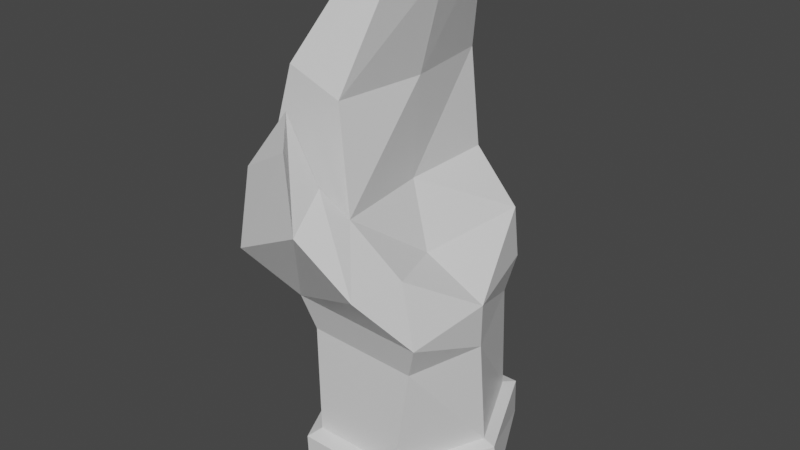 # Source: bomb_glove.blend  (saved by Blender 2.93.21; exported with 4.5.12 LTS)
import bpy
from mathutils import Matrix  # noqa: F401  (used for matrix-valued properties, if any)

bpy.ops.wm.read_factory_settings(use_empty=True)
scene = bpy.context.scene
scene.name = 'Scene'

# ---- collections
col_collection = bpy.data.collections.new('Collection'); scene.collection.children.link(col_collection)

# ---- materials (node trees are filled in below, after node groups)
mat_material = bpy.data.materials.new('Material')
mat_material.alpha_threshold = 0.0
mat_material.use_transparent_shadow = False
mat_material.line_color = (0.0, 0.0, 0.0, 1.0)

# ---- material node trees
mat_material.use_nodes = True; mat_material.node_tree.nodes.clear()
_N = mat_material.node_tree.nodes; _L = mat_material.node_tree.links
n0 = _N.new('ShaderNodeOutputMaterial'); n0.name = 'Material Output'; n0.location = (300, 300)
n1 = _N.new('ShaderNodeBsdfPrincipled'); n1.name = 'Principled BSDF'; n1.location = (10, 300)
n1.distribution = 'GGX'
n1.subsurface_method = 'BURLEY'
n1.inputs[2].default_value = 0.4
n1.inputs[3].default_value = 1.45
n1.inputs[27].default_value = (0.0, 0.0, 0.0, 1.0)
n1.inputs[28].default_value = 1.0
_L.new(n1.outputs[0], n0.inputs[0])
n0.is_active_output = True

# ---- world
world_world = bpy.data.worlds.new('World'); scene.world = world_world
world_world.use_nodes = True; world_world.node_tree.nodes.clear()
_N = world_world.node_tree.nodes; _L = world_world.node_tree.links
n0 = _N.new('ShaderNodeOutputWorld'); n0.name = 'World Output'; n0.location = (300, 300)
n1 = _N.new('ShaderNodeBackground'); n1.name = 'Background'; n1.location = (10, 300)
n1.inputs[0].default_value = (0.05088, 0.05088, 0.05088, 1.0)
_L.new(n1.outputs[0], n0.inputs[0])
n0.is_active_output = True
world_world.color = (0.05088, 0.05088, 0.05088)
world_world.use_sun_shadow = False
world_world.sun_shadow_jitter_overblur = 0.0

# ---- meshes
me_cube = bpy.data.meshes.new('Cube')
me_cube.from_pydata([(0.4549, 1.0, 0.9338), (0.4947, 1.0, -1.0), (0.7585, -1.0, 0.9338), (0.4206, -1.0, -1.0), (-0.8032, 1.0, 1.0), (-0.6845, 1.0, -1.0), (-0.5687, -1.005, 1.0), (-0.5091, -1.0, -1.0), (0.05744, -1.0, 1.975), (-0.9315, -1.0, 2.066), (-0.06647, 1.0, 1.975), (-0.8464, 1.0, 2.066), (-0.1028, -0.9311, 2.981), (-0.6457, -0.9311, 3.185), (-0.1256, 0.9311, 2.981), (-0.5928, 0.9311, 3.185), (0.1595, -0.5806, 4.01), (-0.07002, -0.5806, 4.241), (0.2078, 0.5806, 4.01), (0.003386, 0.5806, 4.241), (-0.9658, -1.0, 1.533), (-0.8925, 1.0, 1.533), (0.4002, 1.0, 1.448), (0.4002, -1.379, 1.448), (-0.1277, -1.169, 2.271), (-0.857, -1.435, 1.57), (-0.0346, -1.586, 1.996), (-0.3932, -1.251, 2.917), (-0.6797, -1.443, 2.413), (-0.1349, -1.551, 2.719), (-1.0, 0.0, -1.0), (0.7585, 0.0, 0.9338), (-1.0, 0.0, 1.0), (1.0, 0.0, -1.0), (-0.06647, 0.0, 1.975), (-0.9315, 0.0, 2.066), (0.005304, 0.0, 2.981), (-0.7784, 0.0, 3.185), (0.2752, 0.0, 4.01), (-0.1739, 0.0, 4.241), (0.2532, -0.1895, 1.391), (-0.9658, 0.0, 1.533), (0.4276, 0.8927, -0.5337), (-0.4728, -0.8937, -0.5195), (0.4426, -0.8927, -0.5337), (-0.6421, 0.8927, -0.5195), (0.8353, -1.969e-05, -0.5337), (-0.8982, -1.969e-05, -0.5195), (-1.014, 3.878e-06, -0.955), (-0.5161, -1.042, -0.955), (0.503, 1.042, -0.955), (-0.6942, 1.042, -0.955), (0.4933, 1.042, -0.5781), (0.5103, -1.042, -0.5781), (0.4278, -1.042, -0.955), (-0.7232, 1.042, -0.5652), (1.016, 3.878e-06, -0.955), (0.9569, 3.878e-06, -0.5781), (-1.014, 3.878e-06, -0.5652), (-0.5307, -1.043, -0.5652), (-0.4993, -0.8852, 0.6121), (0.4002, 0.8817, 0.5641), (0.609, -0.8819, 0.5641), (-0.6969, 0.8817, 0.6121), (0.7545, -6.209e-05, 0.4912), (-0.8889, -6.209e-05, 0.6121), (0.4523, -0.7842, 1.419)], [], [(41, 20, 9, 35), (62, 2, 6, 60), (65, 32, 4, 63), (30, 33, 3, 7), (64, 31, 2, 62), (63, 4, 0, 61), (35, 9, 13, 37), (4, 32, 41, 21), (22, 21, 11, 10), (6, 8, 9, 20), (37, 13, 17, 39), (9, 8, 12, 13), (10, 11, 15, 14), (34, 10, 14, 36), (38, 39, 17, 16), (13, 12, 16, 17), (14, 15, 19, 18), (36, 14, 18, 38), (6, 23, 26, 25), (0, 4, 21, 22), (31, 0, 22, 40), (32, 6, 20, 41), (2, 23, 6), (25, 26, 29, 28), (23, 8, 24, 26), (8, 6, 25, 24), (28, 29, 27), (26, 24, 27, 29), (24, 25, 28, 27), (2, 31, 66), (12, 36, 38, 16), (18, 19, 39, 38), (8, 34, 36, 12), (15, 37, 39, 19), (11, 35, 37, 15), (61, 0, 31, 64), (5, 1, 33, 30), (60, 6, 32, 65), (21, 41, 35, 11), (66, 31, 40), (8, 40, 34), (22, 10, 34, 40), (1, 5, 51, 50), (33, 1, 50, 56), (42, 46, 57, 52), (47, 45, 55, 58), (30, 7, 49, 48), (43, 47, 58, 59), (49, 59, 58, 48), (50, 52, 57, 56), (51, 55, 52, 50), (56, 57, 53, 54), (48, 58, 55, 51), (54, 53, 59, 49), (44, 43, 59, 53), (7, 3, 54, 49), (45, 42, 52, 55), (3, 33, 56, 54), (46, 44, 53, 57), (5, 30, 48, 51), (43, 60, 65, 47), (42, 61, 64, 46), (45, 63, 61, 42), (46, 64, 62, 44), (47, 65, 63, 45), (44, 62, 60, 43), (66, 40, 8), (23, 66, 8), (2, 66, 23)])
_uv = me_cube.uv_layers.new(name='UVMap')
_uv.uv.foreach_set('vector', [0.625, 0.125, 0.625, 0.0, 0.625, 0.0, 0.625, 0.125, 0.5769, 0.75, 0.625, 0.75, 0.625, 1.0, 0.5769, 1.0, 0.5769, 0.125, 0.625, 0.125, 0.625, 0.25, 0.5769, 0.25, 0.125, 0.625, 0.375, 0.625, 0.375, 0.75, 0.125, 0.75, 0.5769, 0.625, 0.625, 0.625, 0.625, 0.75, 0.5769, 0.75, 0.5769, 0.25, 0.625, 0.25, 0.625, 0.5, 0.5769, 0.5, 0.625, 0.125, 0.625, 0.0, 0.625, 0.0, 0.625, 0.125, 0.625, 0.25, 0.625, 0.125, 0.625, 0.125, 0.625, 0.25, 0.625, 0.5, 0.625, 0.25, 0.625, 0.25, 0.625, 0.5, 0.625, 1.0, 0.625, 0.75, 0.625, 1.0, 0.625, 1.0, 0.625, 0.125, 0.625, 0.0, 0.625, 0.0, 0.625, 0.125, 0.625, 1.0, 0.625, 0.75, 0.625, 0.75, 0.625, 1.0, 0.625, 0.5, 0.625, 0.25, 0.625, 0.25, 0.625, 0.5, 0.625, 0.625, 0.625, 0.5, 0.625, 0.5, 0.625, 0.625, 0.625, 0.625, 0.875, 0.625, 0.875, 0.75, 0.625, 0.75, 0.625, 1.0, 0.625, 0.75, 0.625, 0.75, 0.625, 1.0, 0.625, 0.5, 0.625, 0.25, 0.625, 0.25, 0.625, 0.5, 0.625, 0.625, 0.625, 0.5, 0.625, 0.5, 0.625, 0.625, 0.625, 1.0, 0.625, 0.75, 0.625, 0.75, 0.625, 1.0, 0.625, 0.5, 0.625, 0.25, 0.625, 0.25, 0.625, 0.5, 0.625, 0.625, 0.625, 0.5, 0.625, 0.5, 0.625, 0.625, 0.625, 0.125, 0.625, 0.0, 0.625, 0.0, 0.625, 0.125, 0.625, 0.75, 0.625, 0.75, 0.625, 1.0, 0.625, 1.0, 0.625, 0.75, 0.625, 0.75, 0.625, 1.0, 0.625, 0.75, 0.625, 0.75, 0.625, 0.75, 0.625, 0.75, 0.625, 0.75, 0.625, 1.0, 0.625, 1.0, 0.625, 0.75, 0.625, 1.0, 0.625, 0.75, 0.625, 0.75, 0.625, 0.75, 0.625, 0.75, 0.625, 0.75, 0.625, 0.75, 0.625, 0.75, 0.625, 1.0, 0.625, 1.0, 0.625, 0.75, 0.625, 0.75, 0.625, 0.625, 0.0, 0.0, 0.625, 0.75, 0.625, 0.625, 0.625, 0.625, 0.625, 0.75, 0.625, 0.5, 0.875, 0.5, 0.875, 0.625, 0.625, 0.625, 0.625, 0.75, 0.625, 0.625, 0.625, 0.625, 0.625, 0.75, 0.625, 0.25, 0.625, 0.125, 0.625, 0.125, 0.625, 0.25, 0.625, 0.25, 0.625, 0.125, 0.625, 0.125, 0.625, 0.25, 0.5769, 0.5, 0.625, 0.5, 0.625, 0.625, 0.5769, 0.625, 0.125, 0.5, 0.375, 0.5, 0.375, 0.625, 0.125, 0.625, 0.5769, 0.0, 0.625, 0.0, 0.625, 0.125, 0.5769, 0.125, 0.625, 0.25, 0.625, 0.125, 0.625, 0.125, 0.625, 0.25, 0.0, 0.0, 0.625, 0.625, 0.625, 0.625, 0.625, 0.75, 0.625, 0.625, 0.625, 0.625, 0.625, 0.5, 0.625, 0.5, 0.625, 0.625, 0.625, 0.625, 0.375, 0.5, 0.125, 0.5, 0.125, 0.5, 0.375, 0.5, 0.375, 0.625, 0.375, 0.5, 0.375, 0.5, 0.375, 0.625, 0.4352, 0.5, 0.4352, 0.625, 0.4352, 0.625, 0.4352, 0.5, 0.4352, 0.125, 0.4352, 0.25, 0.4352, 0.25, 0.4352, 0.125, 0.125, 0.625, 0.125, 0.75, 0.125, 0.75, 0.125, 0.625, 0.4352, 0.0, 0.4352, 0.125, 0.4352, 0.125, 0.4352, 0.0, 0.375, 0.0, 0.4352, 0.0, 0.4352, 0.125, 0.375, 0.125, 0.375, 0.5, 0.4352, 0.5, 0.4352, 0.625, 0.375, 0.625, 0.375, 0.25, 0.4352, 0.25, 0.4352, 0.5, 0.375, 0.5, 0.375, 0.625, 0.4352, 0.625, 0.4352, 0.75, 0.375, 0.75, 0.375, 0.125, 0.4352, 0.125, 0.4352, 0.25, 0.375, 0.25, 0.375, 0.75, 0.4352, 0.75, 0.4352, 1.0, 0.375, 1.0, 0.4352, 0.75, 0.4352, 1.0, 0.4352, 1.0, 0.4352, 0.75, 0.125, 0.75, 0.375, 0.75, 0.375, 0.75, 0.125, 0.75, 0.4352, 0.25, 0.4352, 0.5, 0.4352, 0.5, 0.4352, 0.25, 0.375, 0.75, 0.375, 0.625, 0.375, 0.625, 0.375, 0.75, 0.4352, 0.625, 0.4352, 0.75, 0.4352, 0.75, 0.4352, 0.625, 0.125, 0.5, 0.125, 0.625, 0.125, 0.625, 0.125, 0.5, 0.4352, 0.0, 0.5769, 0.0, 0.5769, 0.125, 0.4352, 0.125, 0.4352, 0.5, 0.5769, 0.5, 0.5769, 0.625, 0.4352, 0.625, 0.4352, 0.25, 0.5769, 0.25, 0.5769, 0.5, 0.4352, 0.5, 0.4352, 0.625, 0.5769, 0.625, 0.5769, 0.75, 0.4352, 0.75, 0.4352, 0.125, 0.5769, 0.125, 0.5769, 0.25, 0.4352, 0.25, 0.4352, 0.75, 0.5769, 0.75, 0.5769, 1.0, 0.4352, 1.0, 0.0, 0.0, 0.625, 0.625, 0.625, 0.75, 0.625, 0.75, 0.0, 0.0, 0.625, 0.75, 0.625, 0.75, 0.0, 0.0, 0.625, 0.75])
me_cube.materials.append(mat_material)
me_cube.use_remesh_preserve_volume = False
me_cube.use_remesh_preserve_attributes = False
me_cube.use_mirror_vertex_groups = False
me_cube.update()

# ---- objects
ob_bombglove = bpy.data.objects.new('BombGlove', me_cube)

# ---- transforms, parenting, visibility, modifiers, constraints
ob_bombglove.location = (0.0, 0.0, 0.0)
ob_bombglove.lock_rotations_4d = False
ob_bombglove.empty_display_type = 'ARROWS'
ob_bombglove.lineart.crease_threshold = 0.0

# ---- collection membership
col_collection.objects.link(ob_bombglove)

# ---- scene / render settings (as saved in the file)
scene.frame_start = 1; scene.frame_end = 250; scene.frame_set(1)
scene.render.engine = 'BLENDER_EEVEE_NEXT'
scene.cycles.use_denoising = False
scene.cycles.samples = 128
scene.cycles.sampling_pattern = 'TABULATED_SOBOL'
scene.cycles.use_adaptive_sampling = False
scene.cycles.use_light_tree = False
scene.view_settings.view_transform = 'Filmic'
bpy.context.view_layer.update()

# ---- added for rendering (the .blend has no active camera and no usable light): camera, sun
cam_auto = bpy.data.cameras.new('AutoCamera')
cam_auto.lens = 50.0
cam_auto.sensor_width = 36.0
cam_auto.clip_end = 1000.0
ob_auto_camera = bpy.data.objects.new('AutoCamera', cam_auto)
scene.collection.objects.link(ob_auto_camera)
ob_auto_camera.location = (5.74138, -7.16045, 6.21307)
ob_auto_camera.rotation_euler = (1.09748, -7.21219e-08, 0.694738)
scene.camera = ob_auto_camera
light_auto_sun = bpy.data.lights.new('AutoSun', 'SUN')
light_auto_sun.energy = 3.0
light_auto_sun.angle = 0.0523599
ob_auto_sun = bpy.data.objects.new('AutoSun', light_auto_sun)
scene.collection.objects.link(ob_auto_sun)
ob_auto_sun.rotation_euler = (0.872665, 0.174533, 0.523599)
bpy.context.view_layer.update()
